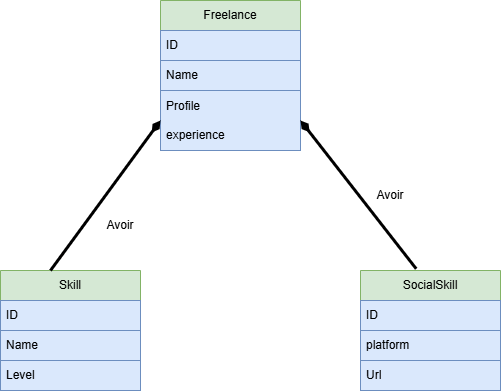

The diagram above was exported from draw.io. Its source (the exported page's mxGraphModel, read from the mxfile embedded in the PNG):
<mxGraphModel dx="1327" dy="703" grid="1" gridSize="10" guides="1" tooltips="1" connect="1" arrows="1" fold="1" page="1" pageScale="1" pageWidth="850" pageHeight="1100" math="0" shadow="0">
  <root>
    <mxCell id="0" />
    <mxCell id="1" parent="0" />
    <mxCell id="1yIKBrTJdrPpq2D_nycP-1" value="Freelance" style="swimlane;fontStyle=0;childLayout=stackLayout;horizontal=1;startSize=30;horizontalStack=0;resizeParent=1;resizeParentMax=0;resizeLast=0;collapsible=1;marginBottom=0;whiteSpace=wrap;html=1;fillColor=#d5e8d4;strokeColor=#82b366;" vertex="1" parent="1">
      <mxGeometry x="300" y="120" width="140" height="150" as="geometry" />
    </mxCell>
    <mxCell id="1yIKBrTJdrPpq2D_nycP-2" value="ID" style="text;strokeColor=#6c8ebf;fillColor=#dae8fc;align=left;verticalAlign=middle;spacingLeft=4;spacingRight=4;overflow=hidden;points=[[0,0.5],[1,0.5]];portConstraint=eastwest;rotatable=0;whiteSpace=wrap;html=1;" vertex="1" parent="1yIKBrTJdrPpq2D_nycP-1">
      <mxGeometry y="30" width="140" height="30" as="geometry" />
    </mxCell>
    <mxCell id="1yIKBrTJdrPpq2D_nycP-3" value="Name" style="text;strokeColor=#6c8ebf;fillColor=#dae8fc;align=left;verticalAlign=middle;spacingLeft=4;spacingRight=4;overflow=hidden;points=[[0,0.5],[1,0.5]];portConstraint=eastwest;rotatable=0;whiteSpace=wrap;html=1;" vertex="1" parent="1yIKBrTJdrPpq2D_nycP-1">
      <mxGeometry y="60" width="140" height="30" as="geometry" />
    </mxCell>
    <mxCell id="1yIKBrTJdrPpq2D_nycP-4" value="Profile&lt;div&gt;&lt;br&gt;&lt;/div&gt;&lt;div&gt;experience&lt;/div&gt;" style="text;strokeColor=#6c8ebf;fillColor=#dae8fc;align=left;verticalAlign=middle;spacingLeft=4;spacingRight=4;overflow=hidden;points=[[0,0.5],[1,0.5]];portConstraint=eastwest;rotatable=0;whiteSpace=wrap;html=1;" vertex="1" parent="1yIKBrTJdrPpq2D_nycP-1">
      <mxGeometry y="90" width="140" height="60" as="geometry" />
    </mxCell>
    <mxCell id="1yIKBrTJdrPpq2D_nycP-5" value="Skill" style="swimlane;fontStyle=0;childLayout=stackLayout;horizontal=1;startSize=30;horizontalStack=0;resizeParent=1;resizeParentMax=0;resizeLast=0;collapsible=1;marginBottom=0;whiteSpace=wrap;html=1;fillColor=#d5e8d4;strokeColor=#82b366;" vertex="1" parent="1">
      <mxGeometry x="140" y="390" width="140" height="120" as="geometry" />
    </mxCell>
    <mxCell id="1yIKBrTJdrPpq2D_nycP-6" value="ID" style="text;strokeColor=#6c8ebf;fillColor=#dae8fc;align=left;verticalAlign=middle;spacingLeft=4;spacingRight=4;overflow=hidden;points=[[0,0.5],[1,0.5]];portConstraint=eastwest;rotatable=0;whiteSpace=wrap;html=1;" vertex="1" parent="1yIKBrTJdrPpq2D_nycP-5">
      <mxGeometry y="30" width="140" height="30" as="geometry" />
    </mxCell>
    <mxCell id="1yIKBrTJdrPpq2D_nycP-7" value="Name" style="text;strokeColor=#6c8ebf;fillColor=#dae8fc;align=left;verticalAlign=middle;spacingLeft=4;spacingRight=4;overflow=hidden;points=[[0,0.5],[1,0.5]];portConstraint=eastwest;rotatable=0;whiteSpace=wrap;html=1;" vertex="1" parent="1yIKBrTJdrPpq2D_nycP-5">
      <mxGeometry y="60" width="140" height="30" as="geometry" />
    </mxCell>
    <mxCell id="1yIKBrTJdrPpq2D_nycP-8" value="Level" style="text;strokeColor=#6c8ebf;fillColor=#dae8fc;align=left;verticalAlign=middle;spacingLeft=4;spacingRight=4;overflow=hidden;points=[[0,0.5],[1,0.5]];portConstraint=eastwest;rotatable=0;whiteSpace=wrap;html=1;" vertex="1" parent="1yIKBrTJdrPpq2D_nycP-5">
      <mxGeometry y="90" width="140" height="30" as="geometry" />
    </mxCell>
    <mxCell id="1yIKBrTJdrPpq2D_nycP-9" value="SocialSkill" style="swimlane;fontStyle=0;childLayout=stackLayout;horizontal=1;startSize=30;horizontalStack=0;resizeParent=1;resizeParentMax=0;resizeLast=0;collapsible=1;marginBottom=0;whiteSpace=wrap;html=1;fillColor=#d5e8d4;strokeColor=#82b366;" vertex="1" parent="1">
      <mxGeometry x="500" y="390" width="140" height="120" as="geometry" />
    </mxCell>
    <mxCell id="1yIKBrTJdrPpq2D_nycP-10" value="ID" style="text;strokeColor=#6c8ebf;fillColor=#dae8fc;align=left;verticalAlign=middle;spacingLeft=4;spacingRight=4;overflow=hidden;points=[[0,0.5],[1,0.5]];portConstraint=eastwest;rotatable=0;whiteSpace=wrap;html=1;" vertex="1" parent="1yIKBrTJdrPpq2D_nycP-9">
      <mxGeometry y="30" width="140" height="30" as="geometry" />
    </mxCell>
    <mxCell id="1yIKBrTJdrPpq2D_nycP-11" value="platform" style="text;strokeColor=#6c8ebf;fillColor=#dae8fc;align=left;verticalAlign=middle;spacingLeft=4;spacingRight=4;overflow=hidden;points=[[0,0.5],[1,0.5]];portConstraint=eastwest;rotatable=0;whiteSpace=wrap;html=1;" vertex="1" parent="1yIKBrTJdrPpq2D_nycP-9">
      <mxGeometry y="60" width="140" height="30" as="geometry" />
    </mxCell>
    <mxCell id="1yIKBrTJdrPpq2D_nycP-12" value="Url" style="text;strokeColor=#6c8ebf;fillColor=#dae8fc;align=left;verticalAlign=middle;spacingLeft=4;spacingRight=4;overflow=hidden;points=[[0,0.5],[1,0.5]];portConstraint=eastwest;rotatable=0;whiteSpace=wrap;html=1;" vertex="1" parent="1yIKBrTJdrPpq2D_nycP-9">
      <mxGeometry y="90" width="140" height="30" as="geometry" />
    </mxCell>
    <mxCell id="1yIKBrTJdrPpq2D_nycP-13" value="" style="endArrow=diamondThin;html=1;rounded=0;exitX=0.357;exitY=0;exitDx=0;exitDy=0;exitPerimeter=0;entryX=0;entryY=0.5;entryDx=0;entryDy=0;endFill=1;strokeWidth=3;" edge="1" parent="1" source="1yIKBrTJdrPpq2D_nycP-5" target="1yIKBrTJdrPpq2D_nycP-4">
      <mxGeometry width="50" height="50" relative="1" as="geometry">
        <mxPoint x="650" y="390" as="sourcePoint" />
        <mxPoint x="700" y="340" as="targetPoint" />
      </mxGeometry>
    </mxCell>
    <mxCell id="1yIKBrTJdrPpq2D_nycP-14" value="" style="endArrow=diamondThin;html=1;rounded=0;exitX=0.398;exitY=-0.014;exitDx=0;exitDy=0;exitPerimeter=0;entryX=1;entryY=0.5;entryDx=0;entryDy=0;endFill=1;strokeWidth=3;" edge="1" parent="1" source="1yIKBrTJdrPpq2D_nycP-9" target="1yIKBrTJdrPpq2D_nycP-4">
      <mxGeometry width="50" height="50" relative="1" as="geometry">
        <mxPoint x="200" y="400" as="sourcePoint" />
        <mxPoint x="310" y="250" as="targetPoint" />
      </mxGeometry>
    </mxCell>
    <mxCell id="1yIKBrTJdrPpq2D_nycP-15" value="Avoir" style="text;html=1;align=center;verticalAlign=middle;whiteSpace=wrap;rounded=0;" vertex="1" parent="1">
      <mxGeometry x="230" y="330" width="60" height="30" as="geometry" />
    </mxCell>
    <mxCell id="1yIKBrTJdrPpq2D_nycP-16" value="Avoir" style="text;html=1;align=center;verticalAlign=middle;whiteSpace=wrap;rounded=0;" vertex="1" parent="1">
      <mxGeometry x="500" y="300" width="60" height="30" as="geometry" />
    </mxCell>
  </root>
</mxGraphModel>